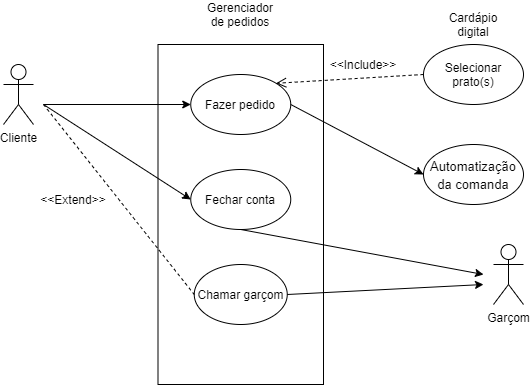

The diagram above was exported from draw.io. Its source (the exported page's mxGraphModel, read from the mxfile embedded in the PNG):
<mxGraphModel dx="1152" dy="637" grid="1" gridSize="10" guides="1" tooltips="1" connect="1" arrows="1" fold="1" page="1" pageScale="1" pageWidth="827" pageHeight="1169" math="0" shadow="0">
  <root>
    <mxCell id="0" />
    <mxCell id="1" parent="0" />
    <mxCell id="SAjgt87XYT1KzXShrFSj-2" value="" style="rounded=0;whiteSpace=wrap;html=1;" parent="1" vertex="1">
      <mxGeometry x="294.5" y="110" width="165.5" height="340" as="geometry" />
    </mxCell>
    <mxCell id="SAjgt87XYT1KzXShrFSj-1" value="Cliente" style="shape=umlActor;verticalLabelPosition=bottom;verticalAlign=top;html=1;outlineConnect=0;" parent="1" vertex="1">
      <mxGeometry x="140" y="130" width="30" height="60" as="geometry" />
    </mxCell>
    <mxCell id="SAjgt87XYT1KzXShrFSj-3" value="Gerenciador de pedidos" style="text;html=1;strokeColor=none;fillColor=none;align=center;verticalAlign=middle;whiteSpace=wrap;rounded=0;" parent="1" vertex="1">
      <mxGeometry x="357.25" y="70" width="40" height="20" as="geometry" />
    </mxCell>
    <mxCell id="SAjgt87XYT1KzXShrFSj-5" value="Garçom" style="shape=umlActor;verticalLabelPosition=bottom;verticalAlign=top;html=1;outlineConnect=0;" parent="1" vertex="1">
      <mxGeometry x="630" y="310" width="30" height="60" as="geometry" />
    </mxCell>
    <mxCell id="SAjgt87XYT1KzXShrFSj-7" value="Fazer pedido" style="ellipse;whiteSpace=wrap;html=1;" parent="1" vertex="1">
      <mxGeometry x="327.25" y="140" width="100" height="60" as="geometry" />
    </mxCell>
    <mxCell id="SAjgt87XYT1KzXShrFSj-9" value="Fechar conta" style="ellipse;whiteSpace=wrap;html=1;" parent="1" vertex="1">
      <mxGeometry x="327.25" y="235" width="100" height="60" as="geometry" />
    </mxCell>
    <mxCell id="SAjgt87XYT1KzXShrFSj-10" value="Chamar garçom" style="ellipse;whiteSpace=wrap;html=1;" parent="1" vertex="1">
      <mxGeometry x="330.75" y="330" width="93" height="60" as="geometry" />
    </mxCell>
    <mxCell id="SAjgt87XYT1KzXShrFSj-12" value="Selecionar prato(s)" style="ellipse;whiteSpace=wrap;html=1;" parent="1" vertex="1">
      <mxGeometry x="560" y="110" width="100" height="60" as="geometry" />
    </mxCell>
    <mxCell id="SAjgt87XYT1KzXShrFSj-14" value="&amp;lt;&amp;lt;Include&amp;gt;&amp;gt;" style="text;html=1;strokeColor=none;fillColor=none;align=center;verticalAlign=middle;whiteSpace=wrap;rounded=0;" parent="1" vertex="1">
      <mxGeometry x="480" y="120" width="40" height="20" as="geometry" />
    </mxCell>
    <mxCell id="SAjgt87XYT1KzXShrFSj-17" value="" style="endArrow=classic;html=1;entryX=0;entryY=0.5;entryDx=0;entryDy=0;" parent="1" target="SAjgt87XYT1KzXShrFSj-7" edge="1">
      <mxGeometry width="50" height="50" relative="1" as="geometry">
        <mxPoint x="180" y="170" as="sourcePoint" />
        <mxPoint x="440" y="210" as="targetPoint" />
      </mxGeometry>
    </mxCell>
    <mxCell id="SAjgt87XYT1KzXShrFSj-18" value="" style="endArrow=classic;html=1;entryX=0;entryY=0.5;entryDx=0;entryDy=0;" parent="1" target="SAjgt87XYT1KzXShrFSj-9" edge="1">
      <mxGeometry width="50" height="50" relative="1" as="geometry">
        <mxPoint x="180" y="170" as="sourcePoint" />
        <mxPoint x="440" y="210" as="targetPoint" />
      </mxGeometry>
    </mxCell>
    <mxCell id="SAjgt87XYT1KzXShrFSj-19" value="" style="endArrow=classic;html=1;exitX=0.5;exitY=1;exitDx=0;exitDy=0;" parent="1" source="SAjgt87XYT1KzXShrFSj-9" edge="1">
      <mxGeometry width="50" height="50" relative="1" as="geometry">
        <mxPoint x="390" y="260" as="sourcePoint" />
        <mxPoint x="620" y="340" as="targetPoint" />
      </mxGeometry>
    </mxCell>
    <mxCell id="SAjgt87XYT1KzXShrFSj-21" value="" style="endArrow=classic;html=1;exitX=1;exitY=0.5;exitDx=0;exitDy=0;" parent="1" source="SAjgt87XYT1KzXShrFSj-10" edge="1">
      <mxGeometry width="50" height="50" relative="1" as="geometry">
        <mxPoint x="390" y="260" as="sourcePoint" />
        <mxPoint x="620" y="350" as="targetPoint" />
      </mxGeometry>
    </mxCell>
    <mxCell id="SAjgt87XYT1KzXShrFSj-22" value="" style="endArrow=none;dashed=1;html=1;entryX=0;entryY=0.5;entryDx=0;entryDy=0;" parent="1" target="SAjgt87XYT1KzXShrFSj-10" edge="1">
      <mxGeometry width="50" height="50" relative="1" as="geometry">
        <mxPoint x="180" y="170" as="sourcePoint" />
        <mxPoint x="440" y="210" as="targetPoint" />
      </mxGeometry>
    </mxCell>
    <mxCell id="SAjgt87XYT1KzXShrFSj-23" value="&amp;lt;&amp;lt;Extend&amp;gt;&amp;gt;" style="text;html=1;strokeColor=none;fillColor=none;align=center;verticalAlign=middle;whiteSpace=wrap;rounded=0;" parent="1" vertex="1">
      <mxGeometry x="190" y="255" width="40" height="20" as="geometry" />
    </mxCell>
    <mxCell id="SAjgt87XYT1KzXShrFSj-24" value="Cardápio digital" style="text;html=1;strokeColor=none;fillColor=none;align=center;verticalAlign=middle;whiteSpace=wrap;rounded=0;" parent="1" vertex="1">
      <mxGeometry x="590" y="80" width="40" height="20" as="geometry" />
    </mxCell>
    <mxCell id="1H7MwXGiKmHM1Lr5HD2h-6" value="&lt;font style=&quot;font-size: 13px&quot;&gt;Automatização da comanda&lt;/font&gt;" style="ellipse;whiteSpace=wrap;html=1;fontSize=15;strokeColor=#000000;" vertex="1" parent="1">
      <mxGeometry x="560" y="210" width="100" height="60" as="geometry" />
    </mxCell>
    <mxCell id="1H7MwXGiKmHM1Lr5HD2h-7" value="" style="html=1;verticalAlign=bottom;endArrow=open;dashed=1;endSize=8;fontSize=15;exitX=0;exitY=0.5;exitDx=0;exitDy=0;entryX=1;entryY=0;entryDx=0;entryDy=0;" edge="1" parent="1" source="SAjgt87XYT1KzXShrFSj-12" target="SAjgt87XYT1KzXShrFSj-7">
      <mxGeometry relative="1" as="geometry">
        <mxPoint x="450" y="280" as="sourcePoint" />
        <mxPoint x="370" y="280" as="targetPoint" />
      </mxGeometry>
    </mxCell>
    <mxCell id="1H7MwXGiKmHM1Lr5HD2h-8" value="" style="endArrow=classic;html=1;fontSize=15;exitX=1;exitY=0.5;exitDx=0;exitDy=0;entryX=0;entryY=0.5;entryDx=0;entryDy=0;" edge="1" parent="1" source="SAjgt87XYT1KzXShrFSj-7" target="1H7MwXGiKmHM1Lr5HD2h-6">
      <mxGeometry width="50" height="50" relative="1" as="geometry">
        <mxPoint x="390" y="310" as="sourcePoint" />
        <mxPoint x="440" y="260" as="targetPoint" />
      </mxGeometry>
    </mxCell>
  </root>
</mxGraphModel>